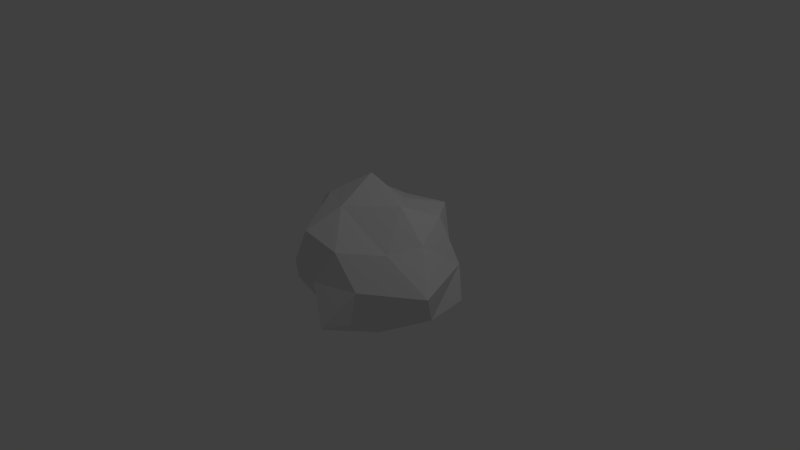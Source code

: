 # Source: asteroid_1.blend  (saved by Blender 2.66.0; exported with 4.5.12 LTS)
import bpy
from mathutils import Matrix  # noqa: F401  (used for matrix-valued properties, if any)

bpy.ops.wm.read_factory_settings(use_empty=True)
scene = bpy.context.scene
scene.name = 'Scene'

# ---- collections
col_collection_1 = bpy.data.collections.new('Collection 1'); scene.collection.children.link(col_collection_1)

# ---- world
world_world = bpy.data.worlds.new('World'); scene.world = world_world
world_world.color = (0.05088, 0.05088, 0.05088)
world_world.use_sun_shadow = False
world_world.sun_shadow_jitter_overblur = 0.0
world_world.cycles.sampling_method = 'MANUAL'
world_world.cycles.sample_map_resolution = 256

# ---- cameras
cam_camera = bpy.data.cameras.new('Camera')
cam_camera.clip_end = 100.0
cam_camera.lens = 35.0
cam_camera.sensor_width = 32.0
cam_camera.sensor_height = 18.0
cam_camera.ortho_scale = 7.314
cam_camera.dof.focus_distance = 0.0
cam_camera.dof.aperture_fstop = 128.0

# ---- lights
light_lamp = bpy.data.lights.new('Lamp', 'POINT')
light_lamp.transmission_factor = 0.0
light_lamp.cutoff_distance = 30.0
light_lamp.energy = 100.0
light_lamp.shadow_buffer_clip_start = 1.001
light_lamp.shadow_soft_size = 0.1
light_lamp.shadow_maximum_resolution = 0.006
light_lamp.use_absolute_resolution = True
light_lamp.cycles.use_multiple_importance_sampling = False

# ---- meshes
me_icosphere_001 = bpy.data.meshes.new('Icosphere.001')
me_icosphere_001.from_pydata([(0.0, 0.0, -1.196), (0.7236, -0.5257, -0.4472), (-0.2764, -0.7114, -0.3704), (-0.8944, 0.0, -0.4472), (-0.2764, 1.207, -0.4472), (1.068, 0.5257, -0.4472), (0.2764, -0.8506, 0.4472), (-0.4627, -0.5257, 0.3469), (-0.5461, 0.5257, 0.4472), (0.343, 0.9553, 0.5409), (0.8944, 0.0, 0.4472), (0.0, 0.0, 1.141), (0.4253, -0.309, -0.8507), (0.2629, -1.107, -0.5257), (-0.1625, -0.5, -0.8507), (0.4253, 0.309, -0.8507), (1.054, 0.0, -0.5257), (-0.9824, -0.5, -0.5257), (-0.5257, 0.0, -0.8507), (-0.9838, 0.5, -0.5257), (-0.1625, 0.5, -0.7878), (0.2629, 0.809, -0.5257), (0.9511, 0.5934, 0.0), (1.296, -0.309, 0.0), (0.5878, -0.809, 0.0), (0.03139, -1.0, 0.0), (-0.5878, -0.809, 0.0), (-0.9511, -0.309, 0.0), (-0.9511, 0.309, 0.0), (-0.5878, 0.809, 0.0), (0.0, 0.9461, 0.0), (0.5878, 0.809, 0.0), (0.6882, -0.3888, 0.3782), (-0.1978, -0.9054, 0.5884), (-0.9474, 0.0, 0.5257), (-0.2629, 0.809, 0.5257), (0.6882, 0.5, 0.6099), (0.5257, 0.0, 0.8507), (0.006155, -0.5, 0.8507), (-0.4253, -0.309, 0.8507), (-0.4253, 0.309, 0.8507), (0.1625, 0.356, 0.7388)], [], [(0, 12, 14), (1, 12, 16), (0, 14, 18), (0, 18, 20), (0, 20, 15), (1, 16, 23), (2, 13, 25), (3, 17, 27), (4, 19, 29), (5, 21, 31), (1, 23, 24), (2, 25, 26), (3, 27, 28), (4, 29, 30), (5, 31, 22), (6, 32, 38), (7, 33, 39), (8, 34, 40), (9, 35, 41), (10, 36, 37), (14, 13, 2), (14, 12, 13), (12, 1, 13), (16, 15, 5), (16, 12, 15), (12, 0, 15), (18, 17, 3), (18, 14, 17), (14, 2, 17), (20, 19, 4), (20, 18, 19), (18, 3, 19), (15, 21, 5), (15, 20, 21), (20, 4, 21), (23, 22, 10), (23, 16, 22), (16, 5, 22), (25, 24, 6), (25, 13, 24), (13, 1, 24), (27, 26, 7), (27, 17, 26), (17, 2, 26), (29, 28, 8), (29, 19, 28), (19, 3, 28), (31, 30, 9), (31, 21, 30), (21, 4, 30), (24, 32, 6), (24, 23, 32), (23, 10, 32), (26, 33, 7), (26, 25, 33), (25, 6, 33), (28, 34, 8), (28, 27, 34), (27, 7, 34), (30, 35, 9), (30, 29, 35), (29, 8, 35), (22, 36, 10), (22, 31, 36), (31, 9, 36), (38, 37, 11), (38, 32, 37), (32, 10, 37), (39, 38, 11), (39, 33, 38), (33, 6, 38), (40, 39, 11), (40, 34, 39), (34, 7, 39), (41, 40, 11), (41, 35, 40), (35, 8, 40), (37, 41, 11), (37, 36, 41), (36, 9, 41)])
_uv = me_icosphere_001.uv_layers.new(name='UVMap')
_uv.uv.foreach_set('vector', [0.3465, 0.5272, 0.2268, 0.6089, 0.2157, 0.477, 0.1236, 0.6797, 0.2268, 0.6089, 0.2202, 0.7873, 0.3463, 0.9929, 0.2516, 0.9295, 0.3465, 0.8487, 0.9035, 0.7023, 0.7878, 0.7792, 0.7642, 0.6394, 0.9035, 0.7023, 0.7642, 0.6394, 0.8843, 0.5691, 0.1236, 0.6797, 0.2202, 0.7873, 0.08707, 0.8487, 0.7241, 0.9085, 0.8555, 0.9857, 0.737, 1.038, 0.8318, 0.0752, 0.9392, 0.1162, 0.8401, 0.1995, 0.3465, 0.4212, 0.1418, 0.477, 0.2054, 0.3542, 0.5897, 0.6035, 0.6105, 0.7528, 0.4876, 0.7159, 0.1236, 0.6797, 0.08707, 0.8487, 0.02146, 0.6639, 0.7241, 0.9085, 0.737, 1.038, 0.6184, 0.947, 0.8318, 0.0752, 0.8401, 0.1995, 0.717, 0.1276, 0.3465, 0.4212, 0.2054, 0.3542, 0.3273, 0.2872, 0.5897, 0.6035, 0.4876, 0.7159, 0.4866, 0.6309, 0.6355, 0.2326, 0.4974, 0.2532, 0.6077, 0.09682, 0.85, 0.3017, 0.9013, 0.3982, 0.7484, 0.3776, 0.1414, 0.2493, 0.0, 0.2502, 0.1032, 0.1465, 0.3443, 0.1472, 0.2194, 0.2186, 0.2238, 0.09282, 0.399, 0.2315, 0.3465, 0.1274, 0.4432, 0.1175, 0.8058, 0.8166, 0.8555, 0.9857, 0.7241, 0.9085, 0.2157, 0.477, 0.2268, 0.6089, 0.04084, 0.5284, 0.2268, 0.6089, 0.1236, 0.6797, 0.04084, 0.5284, 0.2202, 0.7873, 0.3464, 0.668, 0.3119, 0.8469, 0.2202, 0.7873, 0.2268, 0.6089, 0.3464, 0.668, 0.2268, 0.6089, 0.3465, 0.5272, 0.3464, 0.668, 0.8813, 0.8673, 0.9692, 0.9818, 0.8555, 0.9741, 0.8813, 0.8673, 0.9686, 0.7792, 0.9692, 0.9818, 0.8058, 0.8166, 0.7241, 0.9085, 0.6107, 0.7792, 0.7642, 0.6394, 0.6143, 0.7706, 0.6105, 0.54, 0.7642, 0.6394, 0.7878, 0.7792, 0.6143, 0.7706, 0.8846, 0.0005528, 0.8318, 0.0752, 0.7401, 0.0, 0.8843, 0.5691, 0.7542, 0.5095, 0.9036, 0.4098, 0.8843, 0.5691, 0.7642, 0.6394, 0.7542, 0.5095, 0.7642, 0.6394, 0.6105, 0.54, 0.7542, 0.5095, 0.4864, 0.4098, 0.4866, 0.6309, 0.384, 0.5184, 0.4864, 0.4098, 0.6086, 0.4994, 0.4866, 0.6309, 0.6086, 0.4994, 0.5897, 0.6035, 0.4866, 0.6309, 0.717, 0.2846, 0.5958, 0.3414, 0.6355, 0.2326, 0.717, 0.2846, 0.717, 0.4098, 0.5958, 0.3414, 0.04084, 0.5284, 0.1236, 0.6797, 0.02146, 0.6639, 0.8401, 0.1995, 0.9451, 0.2634, 0.85, 0.3017, 0.8401, 0.1995, 0.9392, 0.1162, 0.9451, 0.2634, 0.6107, 0.7792, 0.7241, 0.9085, 0.6184, 0.947, 0.2054, 0.3542, 0.08054, 0.3659, 0.1414, 0.2493, 0.2054, 0.3542, 0.1418, 0.477, 0.08054, 0.3659, 0.7401, 0.0, 0.8318, 0.0752, 0.717, 0.1276, 0.4876, 0.7159, 0.4896, 0.8109, 0.3631, 0.7738, 0.4876, 0.7159, 0.6105, 0.7528, 0.4896, 0.8109, 0.6105, 0.7528, 0.5938, 0.8947, 0.4896, 0.8109, 0.5958, 0.3414, 0.4974, 0.2532, 0.6355, 0.2326, 0.5958, 0.3414, 0.4005, 0.3879, 0.4974, 0.2532, 0.4005, 0.3879, 0.399, 0.2315, 0.4974, 0.2532, 0.9451, 0.2634, 0.9013, 0.3982, 0.85, 0.3017, 0.6184, 0.947, 0.737, 1.038, 0.6105, 1.102, 0.717, 0.2846, 0.6355, 0.2326, 0.716, 0.1511, 0.08054, 0.3659, 0.0, 0.2502, 0.1414, 0.2493, 0.717, 0.1276, 0.8401, 0.1995, 0.717, 0.2686, 1.0, 0.4098, 0.993, 0.5554, 0.9036, 0.4327, 0.3273, 0.2872, 0.2194, 0.2186, 0.3443, 0.1472, 0.3273, 0.2872, 0.2054, 0.3542, 0.2194, 0.2186, 0.2054, 0.3542, 0.1414, 0.2493, 0.2194, 0.2186, 0.4866, 0.6309, 0.3465, 0.6427, 0.384, 0.5184, 0.4866, 0.6309, 0.4876, 0.7159, 0.3465, 0.6427, 0.4876, 0.7159, 0.3631, 0.7738, 0.3465, 0.6427, 0.6077, 0.09682, 0.4432, 0.1175, 0.5175, 0.0, 0.6077, 0.09682, 0.4974, 0.2532, 0.4432, 0.1175, 0.4974, 0.2532, 0.399, 0.2315, 0.4432, 0.1175, 0.6476, 0.01872, 0.6077, 0.09682, 0.5175, 0.0, 0.6476, 0.01872, 0.716, 0.1511, 0.6077, 0.09682, 0.716, 0.1511, 0.6355, 0.2326, 0.6077, 0.09682, 0.1032, 0.1465, 0.02953, 0.1022, 0.1183, 0.01737, 0.1032, 0.1465, 0.0, 0.2502, 0.02953, 0.1022, 0.9036, 0.4327, 0.993, 0.5554, 0.9038, 0.592, 0.2238, 0.09282, 0.1032, 0.1465, 0.1183, 0.01737, 0.2238, 0.09282, 0.2194, 0.2186, 0.1032, 0.1465, 0.2194, 0.2186, 0.1414, 0.2493, 0.1032, 0.1465, 0.2372, 0.0, 0.2238, 0.09282, 0.1183, 0.01737, 0.2372, 0.0, 0.3463, 0.05721, 0.2238, 0.09282, 0.3463, 0.05721, 0.3443, 0.1472, 0.2238, 0.09282])
me_icosphere_001.use_remesh_preserve_volume = False
me_icosphere_001.use_remesh_preserve_attributes = False
me_icosphere_001.use_mirror_vertex_groups = False
me_icosphere_001.update()

# ---- objects
ob_icosphere = bpy.data.objects.new('Icosphere', me_icosphere_001)
ob_lamp = bpy.data.objects.new('Lamp', light_lamp)
ob_camera = bpy.data.objects.new('Camera', cam_camera)

# ---- transforms, parenting, visibility, modifiers, constraints
ob_icosphere.location = (0.0, 0.0, 0.0)
ob_icosphere.lineart.crease_threshold = 0.0
ob_lamp.location = (4.076, 1.005, 5.904)
ob_lamp.rotation_euler = (0.6503, 0.05522, 1.866)
ob_lamp.lock_rotations_4d = False
ob_lamp.empty_display_type = 'ARROWS'
ob_lamp.color = (0.0, 0.0, 0.0, 0.0)
ob_lamp.lineart.crease_threshold = 0.0
ob_camera.location = (7.481, -6.508, 5.344)
ob_camera.rotation_euler = (1.109, 0.01082, 0.8149)
ob_camera.lock_rotations_4d = False
ob_camera.empty_display_type = 'ARROWS'
ob_camera.color = (0.0, 0.0, 0.0, 0.0)
ob_camera.display_type = 'WIRE'
ob_camera.lineart.crease_threshold = 0.0

# ---- collection membership
col_collection_1.objects.link(ob_icosphere)
col_collection_1.objects.link(ob_lamp)
col_collection_1.objects.link(ob_camera)

# ---- scene / render settings (as saved in the file)
scene.camera = ob_camera
scene.frame_start = 1; scene.frame_end = 250; scene.frame_set(1)
scene.render.engine = 'BLENDER_EEVEE_NEXT'
scene.render.image_settings.color_mode = 'RGB'
scene.render.image_settings.compression = 90
scene.render.resolution_percentage = 50
scene.render.dither_intensity = 0.0
scene.render.bake_margin = 2
scene.cycles.use_denoising = False
scene.cycles.samples = 10
scene.cycles.sampling_pattern = 'TABULATED_SOBOL'
scene.cycles.light_sampling_threshold = 0.0
scene.cycles.use_adaptive_sampling = False
scene.cycles.use_light_tree = False
scene.cycles.blur_glossy = 0.0
scene.cycles.volume_bounces = 1
scene.cycles.pixel_filter_type = 'GAUSSIAN'
scene.cycles.sample_clamp_indirect = 0.0
scene.view_settings.view_transform = 'Standard'
bpy.context.view_layer.update()
